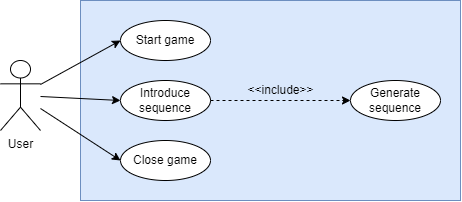

The diagram above was exported from draw.io. Its source (the exported page's mxGraphModel, read from the mxfile embedded in the PNG):
<mxGraphModel dx="539" dy="787" grid="1" gridSize="10" guides="1" tooltips="1" connect="1" arrows="1" fold="1" page="1" pageScale="1" pageWidth="827" pageHeight="1169" math="0" shadow="0">
  <root>
    <mxCell id="0" />
    <mxCell id="1" parent="0" />
    <mxCell id="gaEBBw8k_VNTL5ozDRjM-1" value="" style="rounded=0;whiteSpace=wrap;html=1;fillColor=#dae8fc;strokeColor=#6c8ebf;" parent="1" vertex="1">
      <mxGeometry x="160" y="40" width="380" height="200" as="geometry" />
    </mxCell>
    <mxCell id="gaEBBw8k_VNTL5ozDRjM-3" value="Start game" style="ellipse;whiteSpace=wrap;html=1;" parent="1" vertex="1">
      <mxGeometry x="200" y="60" width="90" height="40" as="geometry" />
    </mxCell>
    <mxCell id="mDI8fmz6RRZj_T_mJVHI-5" style="edgeStyle=none;rounded=0;orthogonalLoop=1;jettySize=auto;html=1;dashed=1;" edge="1" parent="1" source="gaEBBw8k_VNTL5ozDRjM-5" target="mDI8fmz6RRZj_T_mJVHI-4">
      <mxGeometry relative="1" as="geometry" />
    </mxCell>
    <mxCell id="gaEBBw8k_VNTL5ozDRjM-5" value="Introduce sequence" style="ellipse;whiteSpace=wrap;html=1;" parent="1" vertex="1">
      <mxGeometry x="200" y="120" width="90" height="40" as="geometry" />
    </mxCell>
    <mxCell id="gaEBBw8k_VNTL5ozDRjM-19" style="rounded=0;orthogonalLoop=1;jettySize=auto;html=1;entryX=0;entryY=0.5;entryDx=0;entryDy=0;" parent="1" source="gaEBBw8k_VNTL5ozDRjM-26" target="gaEBBw8k_VNTL5ozDRjM-3" edge="1">
      <mxGeometry relative="1" as="geometry" />
    </mxCell>
    <mxCell id="gaEBBw8k_VNTL5ozDRjM-20" style="edgeStyle=none;rounded=0;orthogonalLoop=1;jettySize=auto;html=1;entryX=0;entryY=0.5;entryDx=0;entryDy=0;" parent="1" source="gaEBBw8k_VNTL5ozDRjM-26" target="gaEBBw8k_VNTL5ozDRjM-5" edge="1">
      <mxGeometry relative="1" as="geometry" />
    </mxCell>
    <mxCell id="mDI8fmz6RRZj_T_mJVHI-2" style="rounded=0;orthogonalLoop=1;jettySize=auto;html=1;entryX=0;entryY=0.5;entryDx=0;entryDy=0;" edge="1" parent="1" source="gaEBBw8k_VNTL5ozDRjM-26" target="mDI8fmz6RRZj_T_mJVHI-1">
      <mxGeometry relative="1" as="geometry" />
    </mxCell>
    <mxCell id="gaEBBw8k_VNTL5ozDRjM-26" value="User" style="shape=umlActor;verticalLabelPosition=bottom;verticalAlign=top;html=1;outlineConnect=0;" parent="1" vertex="1">
      <mxGeometry x="80" y="100" width="40" height="70" as="geometry" />
    </mxCell>
    <mxCell id="mDI8fmz6RRZj_T_mJVHI-1" value="Close game" style="ellipse;whiteSpace=wrap;html=1;" vertex="1" parent="1">
      <mxGeometry x="200" y="180" width="90" height="40" as="geometry" />
    </mxCell>
    <mxCell id="mDI8fmz6RRZj_T_mJVHI-4" value="Generate sequence" style="ellipse;whiteSpace=wrap;html=1;" vertex="1" parent="1">
      <mxGeometry x="430" y="120" width="90" height="40" as="geometry" />
    </mxCell>
    <mxCell id="mDI8fmz6RRZj_T_mJVHI-6" value="&amp;lt;&amp;lt;include&amp;gt;&amp;gt;" style="text;html=1;align=center;verticalAlign=middle;resizable=0;points=[];autosize=1;strokeColor=none;fillColor=none;" vertex="1" parent="1">
      <mxGeometry x="320" y="120" width="80" height="20" as="geometry" />
    </mxCell>
  </root>
</mxGraphModel>